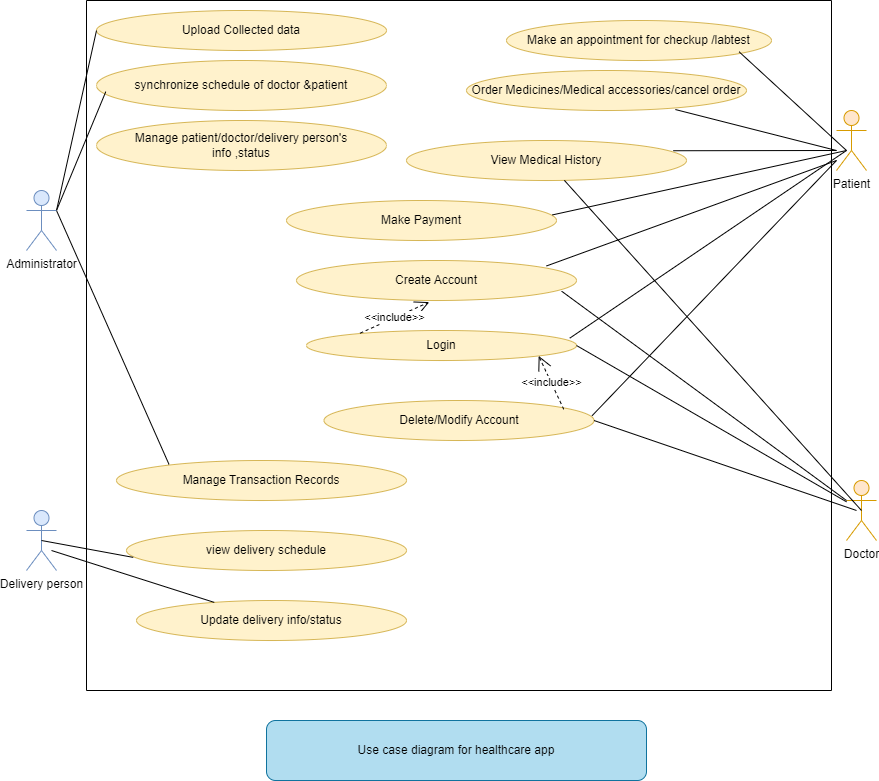

The diagram above was exported from draw.io. Its source (the exported page's mxGraphModel, read from the mxfile embedded in the PNG):
<mxGraphModel dx="1690" dy="461" grid="1" gridSize="10" guides="1" tooltips="1" connect="1" arrows="1" fold="1" page="1" pageScale="1" pageWidth="850" pageHeight="1100" math="0" shadow="0">
  <root>
    <mxCell id="0" />
    <mxCell id="1" parent="0" />
    <mxCell id="rMui5WLlSeVgZbr6Gty_-2" value="" style="swimlane;startSize=0;" vertex="1" parent="1">
      <mxGeometry x="60" y="260" width="745" height="690" as="geometry" />
    </mxCell>
    <mxCell id="rMui5WLlSeVgZbr6Gty_-7" value="Create Account" style="ellipse;whiteSpace=wrap;html=1;fillColor=#fff2cc;strokeColor=#d6b656;" vertex="1" parent="rMui5WLlSeVgZbr6Gty_-2">
      <mxGeometry x="210" y="260" width="280" height="40" as="geometry" />
    </mxCell>
    <mxCell id="rMui5WLlSeVgZbr6Gty_-8" value="Delete/Modify Account" style="ellipse;whiteSpace=wrap;html=1;fillColor=#fff2cc;strokeColor=#d6b656;" vertex="1" parent="rMui5WLlSeVgZbr6Gty_-2">
      <mxGeometry x="237.5" y="400" width="270" height="40" as="geometry" />
    </mxCell>
    <mxCell id="rMui5WLlSeVgZbr6Gty_-9" value="Login" style="ellipse;whiteSpace=wrap;html=1;fillColor=#fff2cc;strokeColor=#d6b656;" vertex="1" parent="rMui5WLlSeVgZbr6Gty_-2">
      <mxGeometry x="220" y="330" width="270" height="30" as="geometry" />
    </mxCell>
    <mxCell id="rMui5WLlSeVgZbr6Gty_-10" value="&amp;lt;&amp;lt;include&amp;gt;&amp;gt;" style="endArrow=open;endSize=12;dashed=1;html=1;rounded=0;entryX=0.474;entryY=1.04;entryDx=0;entryDy=0;entryPerimeter=0;exitX=0.199;exitY=0.088;exitDx=0;exitDy=0;exitPerimeter=0;" edge="1" parent="rMui5WLlSeVgZbr6Gty_-2" source="rMui5WLlSeVgZbr6Gty_-9" target="rMui5WLlSeVgZbr6Gty_-7">
      <mxGeometry width="160" relative="1" as="geometry">
        <mxPoint x="190" y="350" as="sourcePoint" />
        <mxPoint x="350" y="350" as="targetPoint" />
      </mxGeometry>
    </mxCell>
    <mxCell id="rMui5WLlSeVgZbr6Gty_-11" value="&amp;lt;&amp;lt;include&amp;gt;&amp;gt;" style="endArrow=open;endSize=12;dashed=1;html=1;rounded=0;exitX=0.888;exitY=0.22;exitDx=0;exitDy=0;exitPerimeter=0;entryX=1;entryY=1;entryDx=0;entryDy=0;" edge="1" parent="rMui5WLlSeVgZbr6Gty_-2" source="rMui5WLlSeVgZbr6Gty_-8" target="rMui5WLlSeVgZbr6Gty_-9">
      <mxGeometry width="160" relative="1" as="geometry">
        <mxPoint x="420" y="430" as="sourcePoint" />
        <mxPoint x="400" y="390" as="targetPoint" />
      </mxGeometry>
    </mxCell>
    <mxCell id="rMui5WLlSeVgZbr6Gty_-12" value="" style="endArrow=none;html=1;rounded=0;exitX=0.893;exitY=0.136;exitDx=0;exitDy=0;exitPerimeter=0;" edge="1" parent="rMui5WLlSeVgZbr6Gty_-2" source="rMui5WLlSeVgZbr6Gty_-7">
      <mxGeometry width="50" height="50" relative="1" as="geometry">
        <mxPoint x="580" y="210" as="sourcePoint" />
        <mxPoint x="750" y="160" as="targetPoint" />
      </mxGeometry>
    </mxCell>
    <mxCell id="rMui5WLlSeVgZbr6Gty_-18" value="" style="endArrow=none;html=1;rounded=0;exitX=1;exitY=0.5;exitDx=0;exitDy=0;" edge="1" parent="rMui5WLlSeVgZbr6Gty_-2" source="rMui5WLlSeVgZbr6Gty_-8">
      <mxGeometry width="50" height="50" relative="1" as="geometry">
        <mxPoint x="590" y="520" as="sourcePoint" />
        <mxPoint x="770" y="510" as="targetPoint" />
      </mxGeometry>
    </mxCell>
    <mxCell id="rMui5WLlSeVgZbr6Gty_-21" value="Order Medicines/Medical accessories/cancel order" style="ellipse;whiteSpace=wrap;html=1;fillColor=#fff2cc;strokeColor=#d6b656;" vertex="1" parent="rMui5WLlSeVgZbr6Gty_-2">
      <mxGeometry x="380" y="70" width="280" height="40" as="geometry" />
    </mxCell>
    <mxCell id="rMui5WLlSeVgZbr6Gty_-23" value="View Medical History" style="ellipse;whiteSpace=wrap;html=1;fillColor=#fff2cc;strokeColor=#d6b656;" vertex="1" parent="rMui5WLlSeVgZbr6Gty_-2">
      <mxGeometry x="320" y="140" width="280" height="40" as="geometry" />
    </mxCell>
    <mxCell id="rMui5WLlSeVgZbr6Gty_-29" value="Make an appointment for checkup /labtest" style="ellipse;whiteSpace=wrap;html=1;fillColor=#fff2cc;strokeColor=#d6b656;" vertex="1" parent="rMui5WLlSeVgZbr6Gty_-2">
      <mxGeometry x="420" y="20" width="265" height="40" as="geometry" />
    </mxCell>
    <mxCell id="rMui5WLlSeVgZbr6Gty_-37" value="" style="endArrow=none;html=1;rounded=0;exitX=0.953;exitY=0.256;exitDx=0;exitDy=0;exitPerimeter=0;" edge="1" parent="rMui5WLlSeVgZbr6Gty_-2" source="rMui5WLlSeVgZbr6Gty_-23">
      <mxGeometry width="50" height="50" relative="1" as="geometry">
        <mxPoint x="655" y="170" as="sourcePoint" />
        <mxPoint x="750" y="150" as="targetPoint" />
      </mxGeometry>
    </mxCell>
    <mxCell id="rMui5WLlSeVgZbr6Gty_-39" value="Upload Collected data" style="ellipse;whiteSpace=wrap;html=1;fillColor=#fff2cc;strokeColor=#d6b656;" vertex="1" parent="rMui5WLlSeVgZbr6Gty_-2">
      <mxGeometry x="10" y="10" width="290" height="40" as="geometry" />
    </mxCell>
    <mxCell id="rMui5WLlSeVgZbr6Gty_-40" value="synchronize schedule of doctor &amp;amp;patient" style="ellipse;whiteSpace=wrap;html=1;fillColor=#fff2cc;strokeColor=#d6b656;" vertex="1" parent="rMui5WLlSeVgZbr6Gty_-2">
      <mxGeometry x="10" y="60" width="290" height="50" as="geometry" />
    </mxCell>
    <mxCell id="rMui5WLlSeVgZbr6Gty_-44" value="view delivery schedule" style="ellipse;whiteSpace=wrap;html=1;fillColor=#fff2cc;strokeColor=#d6b656;" vertex="1" parent="rMui5WLlSeVgZbr6Gty_-2">
      <mxGeometry x="40" y="530" width="280" height="40" as="geometry" />
    </mxCell>
    <mxCell id="rMui5WLlSeVgZbr6Gty_-46" value="Make Payment" style="ellipse;whiteSpace=wrap;html=1;fillColor=#fff2cc;strokeColor=#d6b656;" vertex="1" parent="rMui5WLlSeVgZbr6Gty_-2">
      <mxGeometry x="200" y="200" width="270" height="40" as="geometry" />
    </mxCell>
    <mxCell id="rMui5WLlSeVgZbr6Gty_-49" value="Manage patient/doctor/delivery person's&lt;br&gt;info ,status" style="ellipse;whiteSpace=wrap;html=1;fillColor=#fff2cc;strokeColor=#d6b656;" vertex="1" parent="rMui5WLlSeVgZbr6Gty_-2">
      <mxGeometry x="10" y="120" width="290" height="50" as="geometry" />
    </mxCell>
    <mxCell id="rMui5WLlSeVgZbr6Gty_-52" value="Update delivery info/status" style="ellipse;whiteSpace=wrap;html=1;fillColor=#fff2cc;strokeColor=#d6b656;" vertex="1" parent="rMui5WLlSeVgZbr6Gty_-2">
      <mxGeometry x="50" y="600" width="270" height="40" as="geometry" />
    </mxCell>
    <mxCell id="rMui5WLlSeVgZbr6Gty_-55" value="Manage Transaction Records" style="ellipse;whiteSpace=wrap;html=1;fillColor=#fff2cc;strokeColor=#d6b656;" vertex="1" parent="rMui5WLlSeVgZbr6Gty_-2">
      <mxGeometry x="30" y="460" width="290" height="40" as="geometry" />
    </mxCell>
    <mxCell id="rMui5WLlSeVgZbr6Gty_-5" value="Delivery person" style="shape=umlActor;verticalLabelPosition=bottom;verticalAlign=top;html=1;outlineConnect=0;fillColor=#dae8fc;strokeColor=#6c8ebf;" vertex="1" parent="1">
      <mxGeometry y="770" width="30" height="60" as="geometry" />
    </mxCell>
    <mxCell id="rMui5WLlSeVgZbr6Gty_-6" value="Doctor" style="shape=umlActor;verticalLabelPosition=bottom;verticalAlign=top;html=1;outlineConnect=0;fillColor=#ffe6cc;strokeColor=#d79b00;" vertex="1" parent="1">
      <mxGeometry x="820" y="740" width="30" height="60" as="geometry" />
    </mxCell>
    <mxCell id="rMui5WLlSeVgZbr6Gty_-13" value="" style="endArrow=none;html=1;rounded=0;exitX=0.975;exitY=0.256;exitDx=0;exitDy=0;exitPerimeter=0;" edge="1" parent="1" source="rMui5WLlSeVgZbr6Gty_-9">
      <mxGeometry width="50" height="50" relative="1" as="geometry">
        <mxPoint x="577" y="588" as="sourcePoint" />
        <mxPoint x="820" y="410" as="targetPoint" />
      </mxGeometry>
    </mxCell>
    <mxCell id="rMui5WLlSeVgZbr6Gty_-16" value="" style="endArrow=none;html=1;rounded=0;exitX=0.993;exitY=0.38;exitDx=0;exitDy=0;exitPerimeter=0;" edge="1" parent="1" source="rMui5WLlSeVgZbr6Gty_-8">
      <mxGeometry width="50" height="50" relative="1" as="geometry">
        <mxPoint x="587" y="598" as="sourcePoint" />
        <mxPoint x="810" y="420" as="targetPoint" />
      </mxGeometry>
    </mxCell>
    <mxCell id="rMui5WLlSeVgZbr6Gty_-19" value="" style="endArrow=none;html=1;rounded=0;exitX=1;exitY=0.5;exitDx=0;exitDy=0;" edge="1" parent="1" source="rMui5WLlSeVgZbr6Gty_-9" target="rMui5WLlSeVgZbr6Gty_-6">
      <mxGeometry width="50" height="50" relative="1" as="geometry">
        <mxPoint x="600" y="810" as="sourcePoint" />
        <mxPoint x="810" y="770" as="targetPoint" />
      </mxGeometry>
    </mxCell>
    <mxCell id="rMui5WLlSeVgZbr6Gty_-20" value="" style="endArrow=none;html=1;rounded=0;exitX=0.947;exitY=0.768;exitDx=0;exitDy=0;exitPerimeter=0;entryX=0;entryY=0.3333333333333333;entryDx=0;entryDy=0;entryPerimeter=0;" edge="1" parent="1" source="rMui5WLlSeVgZbr6Gty_-7" target="rMui5WLlSeVgZbr6Gty_-6">
      <mxGeometry width="50" height="50" relative="1" as="geometry">
        <mxPoint x="560" y="580" as="sourcePoint" />
        <mxPoint x="750" y="815" as="targetPoint" />
      </mxGeometry>
    </mxCell>
    <mxCell id="rMui5WLlSeVgZbr6Gty_-22" value="" style="endArrow=none;html=1;rounded=0;exitX=0.746;exitY=0.976;exitDx=0;exitDy=0;exitPerimeter=0;fontStyle=1" edge="1" parent="1" source="rMui5WLlSeVgZbr6Gty_-21">
      <mxGeometry width="50" height="50" relative="1" as="geometry">
        <mxPoint x="690" y="580" as="sourcePoint" />
        <mxPoint x="810" y="410" as="targetPoint" />
      </mxGeometry>
    </mxCell>
    <mxCell id="rMui5WLlSeVgZbr6Gty_-41" value="" style="endArrow=none;html=1;rounded=0;entryX=0;entryY=0.5;entryDx=0;entryDy=0;exitX=1;exitY=0.3333333333333333;exitDx=0;exitDy=0;exitPerimeter=0;" edge="1" parent="1" source="rMui5WLlSeVgZbr6Gty_-63" target="rMui5WLlSeVgZbr6Gty_-39">
      <mxGeometry width="50" height="50" relative="1" as="geometry">
        <mxPoint x="32.5" y="456" as="sourcePoint" />
        <mxPoint x="110" y="410" as="targetPoint" />
      </mxGeometry>
    </mxCell>
    <mxCell id="rMui5WLlSeVgZbr6Gty_-42" value="" style="endArrow=none;html=1;rounded=0;entryX=0.032;entryY=0.624;entryDx=0;entryDy=0;entryPerimeter=0;" edge="1" parent="1" target="rMui5WLlSeVgZbr6Gty_-40">
      <mxGeometry width="50" height="50" relative="1" as="geometry">
        <mxPoint x="30" y="470" as="sourcePoint" />
        <mxPoint x="110" y="440" as="targetPoint" />
      </mxGeometry>
    </mxCell>
    <mxCell id="rMui5WLlSeVgZbr6Gty_-43" value="" style="endArrow=none;html=1;rounded=0;entryX=0.5;entryY=0.5;entryDx=0;entryDy=0;entryPerimeter=0;" edge="1" parent="1" source="rMui5WLlSeVgZbr6Gty_-23" target="rMui5WLlSeVgZbr6Gty_-6">
      <mxGeometry width="50" height="50" relative="1" as="geometry">
        <mxPoint x="506" y="588" as="sourcePoint" />
        <mxPoint x="760" y="825" as="targetPoint" />
      </mxGeometry>
    </mxCell>
    <mxCell id="rMui5WLlSeVgZbr6Gty_-47" value="" style="endArrow=none;html=1;rounded=0;exitX=0.985;exitY=0.36;exitDx=0;exitDy=0;exitPerimeter=0;" edge="1" parent="1" source="rMui5WLlSeVgZbr6Gty_-46">
      <mxGeometry width="50" height="50" relative="1" as="geometry">
        <mxPoint x="491" y="577" as="sourcePoint" />
        <mxPoint x="820" y="410" as="targetPoint" />
      </mxGeometry>
    </mxCell>
    <mxCell id="rMui5WLlSeVgZbr6Gty_-48" value="" style="endArrow=none;html=1;rounded=0;entryX=0.024;entryY=0.672;entryDx=0;entryDy=0;entryPerimeter=0;exitX=0.5;exitY=0.5;exitDx=0;exitDy=0;exitPerimeter=0;" edge="1" parent="1" source="rMui5WLlSeVgZbr6Gty_-5" target="rMui5WLlSeVgZbr6Gty_-44">
      <mxGeometry width="50" height="50" relative="1" as="geometry">
        <mxPoint x="60" y="820" as="sourcePoint" />
        <mxPoint x="110" y="770" as="targetPoint" />
      </mxGeometry>
    </mxCell>
    <mxCell id="rMui5WLlSeVgZbr6Gty_-53" value="" style="endArrow=none;html=1;rounded=0;exitX=0.5;exitY=0.5;exitDx=0;exitDy=0;exitPerimeter=0;" edge="1" parent="1" target="rMui5WLlSeVgZbr6Gty_-52">
      <mxGeometry width="50" height="50" relative="1" as="geometry">
        <mxPoint x="25" y="810" as="sourcePoint" />
        <mxPoint x="116" y="834" as="targetPoint" />
      </mxGeometry>
    </mxCell>
    <mxCell id="rMui5WLlSeVgZbr6Gty_-56" value="" style="endArrow=none;html=1;rounded=0;entryX=0.181;entryY=0.096;entryDx=0;entryDy=0;entryPerimeter=0;exitX=1;exitY=0.3333333333333333;exitDx=0;exitDy=0;exitPerimeter=0;" edge="1" parent="1" source="rMui5WLlSeVgZbr6Gty_-63" target="rMui5WLlSeVgZbr6Gty_-55">
      <mxGeometry width="50" height="50" relative="1" as="geometry">
        <mxPoint x="30" y="480" as="sourcePoint" />
        <mxPoint x="80" y="430" as="targetPoint" />
      </mxGeometry>
    </mxCell>
    <mxCell id="rMui5WLlSeVgZbr6Gty_-57" value="Use case diagram for healthcare app" style="rounded=1;whiteSpace=wrap;html=1;fillColor=#b1ddf0;strokeColor=#10739e;" vertex="1" parent="1">
      <mxGeometry x="240" y="980" width="380" height="60" as="geometry" />
    </mxCell>
    <mxCell id="rMui5WLlSeVgZbr6Gty_-30" value="" style="endArrow=none;html=1;rounded=0;exitX=0.878;exitY=0.784;exitDx=0;exitDy=0;exitPerimeter=0;entryX=0;entryY=0.3333333333333333;entryDx=0;entryDy=0;entryPerimeter=0;" edge="1" parent="1" source="rMui5WLlSeVgZbr6Gty_-29">
      <mxGeometry width="50" height="50" relative="1" as="geometry">
        <mxPoint x="641" y="449" as="sourcePoint" />
        <mxPoint x="820" y="410" as="targetPoint" />
      </mxGeometry>
    </mxCell>
    <mxCell id="rMui5WLlSeVgZbr6Gty_-62" value="Patient" style="shape=umlActor;verticalLabelPosition=bottom;verticalAlign=top;html=1;outlineConnect=0;fillColor=#ffe6cc;strokeColor=#d79b00;" vertex="1" parent="1">
      <mxGeometry x="810" y="370" width="30" height="60" as="geometry" />
    </mxCell>
    <mxCell id="rMui5WLlSeVgZbr6Gty_-63" value="Administrator" style="shape=umlActor;verticalLabelPosition=bottom;verticalAlign=top;html=1;outlineConnect=0;fillColor=#dae8fc;strokeColor=#6c8ebf;" vertex="1" parent="1">
      <mxGeometry y="450" width="30" height="60" as="geometry" />
    </mxCell>
  </root>
</mxGraphModel>